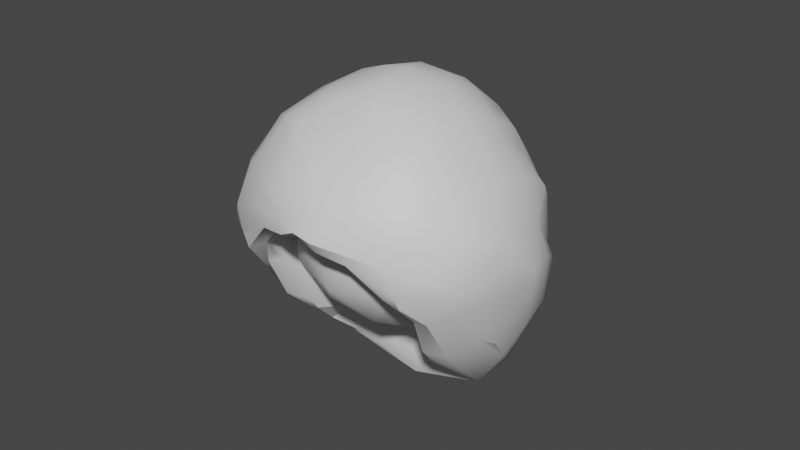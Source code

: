 # Source: Hood.blend  (saved by Blender 2.81.16; exported with 4.5.12 LTS)
import bpy
from mathutils import Matrix  # noqa: F401  (used for matrix-valued properties, if any)

bpy.ops.wm.read_factory_settings(use_empty=True)
scene = bpy.context.scene
scene.name = 'Scene'

# ---- collections
col_collection = bpy.data.collections.new('Collection'); scene.collection.children.link(col_collection)

# ---- materials (node trees are filled in below, after node groups)
mat_material_002 = bpy.data.materials.new('Material.002')
mat_material_002.use_transparent_shadow = False
mat_material_001 = bpy.data.materials.new('Material.001')
mat_material_001.use_transparent_shadow = False

# ---- node groups
ng_auto_smooth = bpy.data.node_groups.new('Auto Smooth', 'GeometryNodeTree')
_s = ng_auto_smooth.interface.new_socket(name='Geometry', in_out='OUTPUT', socket_type='NodeSocketGeometry')
_s = ng_auto_smooth.interface.new_socket(name='Geometry', in_out='INPUT', socket_type='NodeSocketGeometry')
_s = ng_auto_smooth.interface.new_socket(name='Angle', in_out='INPUT', socket_type='NodeSocketFloat')
_s.subtype = 'ANGLE'
_s.min_value = 0.0
_s.max_value = 3.142
ng_auto_smooth.is_modifier = True
_N = ng_auto_smooth.nodes; _L = ng_auto_smooth.links
n0 = _N.new('NodeGroupOutput'); n0.name = 'Group Output'; n0.location = (480, -100)
n1 = _N.new('NodeGroupInput'); n1.name = 'Group Input'; n1.location = (-420, -300)
n2 = _N.new('NodeGroupInput'); n2.name = 'Group Input.001'; n2.location = (-60, -100)
n3 = _N.new('GeometryNodeSetShadeSmooth'); n3.name = 'Set Shade Smooth'; n3.location = (120, -100)
n3.domain = 'EDGE'
n4 = _N.new('GeometryNodeSetShadeSmooth'); n4.name = 'Set Shade Smooth.001'; n4.location = (300, -100)
n5 = _N.new('GeometryNodeInputMeshEdgeAngle'); n5.name = 'Edge Angle'; n5.location = (-420, -220)
n6 = _N.new('GeometryNodeInputEdgeSmooth'); n6.name = 'Is Edge Smooth'; n6.location = (-60, -160)
n7 = _N.new('GeometryNodeInputShadeSmooth'); n7.name = 'Is Face Smooth'; n7.location = (-240, -340)
n8 = _N.new('FunctionNodeBooleanMath'); n8.name = 'Boolean Math'; n8.location = (-60, -220)
n9 = _N.new('FunctionNodeCompare'); n9.name = 'Compare'; n9.location = (-240, -180)
n9.operation = 'LESS_EQUAL'
_L.new(n5.outputs[0], n9.inputs[0])
_L.new(n4.outputs[0], n0.inputs[0])
_L.new(n1.outputs[1], n9.inputs[1])
_L.new(n9.outputs[0], n8.inputs[0])
_L.new(n7.outputs[0], n8.inputs[1])
_L.new(n2.outputs[0], n3.inputs[0])
_L.new(n6.outputs[0], n3.inputs[1])
_L.new(n3.outputs[0], n4.inputs[0])
_L.new(n8.outputs[0], n3.inputs[2])
n0.is_active_output = True

# ---- material node trees
mat_material_002.use_nodes = True; mat_material_002.node_tree.nodes.clear()
_N = mat_material_002.node_tree.nodes; _L = mat_material_002.node_tree.links
n0 = _N.new('ShaderNodeOutputMaterial'); n0.name = 'Material Output'; n0.location = (300, 300)
n1 = _N.new('ShaderNodeBsdfPrincipled'); n1.name = 'Principled BSDF'; n1.location = (10, 300)
n1.distribution = 'GGX'
n1.subsurface_method = 'BURLEY'
n1.inputs[3].default_value = 1.45
n1.inputs[27].default_value = (0.0, 0.0, 0.0, 1.0)
n1.inputs[28].default_value = 1.0
_L.new(n1.outputs[0], n0.inputs[0])
n0.is_active_output = True
mat_material_001.use_nodes = True; mat_material_001.node_tree.nodes.clear()
_N = mat_material_001.node_tree.nodes; _L = mat_material_001.node_tree.links
n0 = _N.new('ShaderNodeOutputMaterial'); n0.name = 'Material Output'; n0.location = (300, 300)
n1 = _N.new('ShaderNodeBsdfPrincipled'); n1.name = 'Principled BSDF'; n1.location = (10, 300)
n1.distribution = 'GGX'
n1.subsurface_method = 'BURLEY'
n1.inputs[3].default_value = 1.45
n1.inputs[27].default_value = (0.0, 0.0, 0.0, 1.0)
n1.inputs[28].default_value = 1.0
_L.new(n1.outputs[0], n0.inputs[0])
n0.is_active_output = True

# ---- world
world_world = bpy.data.worlds.new('World'); scene.world = world_world
world_world.use_nodes = True; world_world.node_tree.nodes.clear()
_N = world_world.node_tree.nodes; _L = world_world.node_tree.links
n0 = _N.new('ShaderNodeOutputWorld'); n0.name = 'World Output'; n0.location = (300, 300)
n1 = _N.new('ShaderNodeBackground'); n1.name = 'Background'; n1.location = (10, 300)
n1.inputs[0].default_value = (0.05088, 0.05088, 0.05088, 1.0)
_L.new(n1.outputs[0], n0.inputs[0])
n0.is_active_output = True
world_world.color = (0.05088, 0.05088, 0.05088)
world_world.use_sun_shadow = False
world_world.sun_shadow_jitter_overblur = 0.0

# ---- meshes
me_sphere = bpy.data.meshes.new('Sphere')
me_sphere.from_pydata([(-0.191, -0.8777, 0.4505), (-0.06889, -1.074, 0.7414), (0.2031, -0.8914, 0.4605), (0.1396, 0.2996, 0.921), (0.4797, -0.2395, 0.9798), (-0.1668, -0.6341, 1.055), (-0.01305, 0.1757, 1.017), (0.2384, -0.27, 0.4194), (-0.08396, -0.5788, 0.462), (-0.07705, -1.041, 0.5022), (-0.1431, -0.2278, 0.4532), (-0.7771, -0.2001, 0.744), (-0.3449, 0.3746, 0.2145), (-0.008519, -0.02344, 0.4789), (-0.3516, -0.519, 0.2593), (0.383, -1.05, 0.6637), (0.4231, -0.9865, 0.4889), (-0.5712, -0.6931, -0.278), (0.6049, -0.9139, 0.2831), (-0.3239, 0.07734, 0.9557), (0.4395, -0.7562, 0.2676), (0.3242, -0.1375, -0.9221), (-0.4476, 0.4144, -0.1657), (0.4387, 0.2248, 0.2002), (-0.06732, -0.06213, -0.987), (-0.1553, 0.4249, -0.5963), (0.5649, -0.3606, -0.6024), (0.4776, -0.5218, -0.1345), (-0.03286, 0.5337, -0.471), (0.2749, 0.4874, -0.4872), (0.5665, 0.204, -0.198), (-0.1347, 0.2844, 0.346), (-0.3026, -0.1635, -0.934), (-0.5438, -0.356, -0.6121), (0.2513, 0.5502, -0.3063), (-0.609, -0.4551, -0.5365), (-0.536, -0.4407, -0.4219), (-0.5202, 0.0271, -0.535), (0.09113, -0.06235, -0.996), (-0.537, -0.8091, -0.04087), (-0.4553, -0.6901, -0.06667), (0.3594, 0.8285, -0.6785), (0.6255, -0.9658, 0.4639), (-0.2707, 0.4572, 0.1326), (0.5506, 0.07959, -0.4756), (0.3232, 0.5705, -0.9411), (-0.1718, 0.8075, -0.7777), (0.1669, 1.035, -0.4355), (-0.3735, 0.8493, -0.6303), (-0.1483, 1.079, 0.06692), (0.7011, 0.7511, -0.2266), (0.8352, 0.4542, 0.3886), (0.8218, 0.5621, 0.254), (0.8681, 0.1369, 0.511), (-0.7211, 0.6964, 0.08539), (0.6191, 0.8582, -0.0923), (-0.6788, 0.7617, -0.1548), (-0.3141, 1.035, -0.05719), (-0.5988, 0.8622, -0.1577), (0.3294, 1.03, -0.1638), (-0.6325, 0.7076, 0.2684), (-0.5631, 0.8406, 0.165), (0.06876, 1.111, -0.1758), (0.2695, 1.055, 0.05906), (-0.01046, 1.058, -0.4436), (-0.5807, 0.6651, 0.4371), (0.7205, 0.707, 0.09305), (0.407, 0.9434, 0.157), (-0.7143, 0.3289, 0.592), (-0.05984, 1.011, 0.3191), (0.6281, 0.5861, 0.4952), (-0.8597, 0.5741, -0.0383), (0.5335, 0.8072, 0.3086), (0.4884, 0.5162, 0.6733), (0.1326, 1.049, 0.2003), (-0.3326, 0.957, 0.2576), (-0.5033, 0.4837, 0.6717), (-0.2262, 0.7167, 0.6528), (0.26, 0.7215, 0.647), (-0.3585, 0.6593, -0.8675), (-0.3053, 1.007, -0.3564), (0.2358, 0.1569, -1.118), (-0.1877, 1.08, -0.1582), (0.3254, 0.8839, 0.4306), (-0.635, 0.2112, -0.924), (-0.5852, 0.5621, -0.8027), (-0.6273, 0.7765, -0.416), (0.4595, 0.5944, -0.8853), (0.6593, 0.5616, -0.7458), (0.681, 0.2066, -0.9012), (0.1678, 0.007096, -1.143), (0.09577, 0.8017, -0.8157), (-0.5948, -0.1149, -0.9469), (-0.1666, 0.1397, -1.146), (-0.1936, 0.4449, -1.018), (0.3513, 0.9748, -0.4077), (0.01977, -0.06565, -1.132), (0.6464, -0.7066, -0.2664), (0.01488, -0.08957, -1.053), (0.1353, -0.1127, -1.099), (-0.1276, -0.08773, -1.138), (0.3667, -0.1364, -0.9963), (-0.3323, -0.1682, -0.999), (0.7366, -0.07927, -0.8835), (-0.436, -0.2236, -0.796), (-0.6416, -0.3526, -0.7857), (-0.6303, -0.2822, -0.8549), (0.4848, -0.2685, -0.7998), (0.6402, -0.3577, -0.7832), (-0.7241, -0.4419, -0.5596), (0.758, -0.5423, -0.407), (0.5267, -0.7897, -0.03452), (0.7905, 0.405, -0.6777), (-0.6717, 0.5925, -0.6514), (0.6387, 0.7846, -0.4273), (-0.7791, -0.1302, -0.8163), (-0.6567, -0.7559, -0.1439), (-0.1032, -0.8834, 0.9384), (-0.8444, 0.5385, -0.3324), (1.027, 0.2275, -0.374), (-0.1751, -0.08008, 1.053), (-0.1153, -0.4218, 1.092), (0.2729, 0.06858, 0.3673), (-1.011, 0.0878, 0.2275), (1.004, 0.08919, 0.305), (-0.9845, 0.3068, 0.006894), (-1.058, 0.0228, 0.009573), (0.7114, -0.8986, 0.4715), (0.3081, -0.7657, 0.3775), (0.2399, -1.087, 0.5855), (1.001, 0.3198, -0.05152), (0.5807, -0.08977, 0.9097), (-0.051, -1.124, 0.569), (0.5445, -0.9546, 0.6965), (0.8808, 0.568, -0.04181), (0.873, 0.5235, -0.3258), (-0.5022, -0.8148, 0.1688), (0.4268, -0.5797, 0.1319), (-0.002562, 0.7813, 0.6582), (0.0228, -0.09009, 1.071), (0.04869, -0.6334, 0.4673), (-0.33, 0.3864, 0.8127), (0.1347, -0.906, 0.9169), (0.4489, 0.03168, 0.9035), (0.7002, 0.2115, 0.6876), (-0.833, 0.1283, 0.5358), (-0.2452, 0.1988, 0.355), (0.156, -0.6251, 1.063), (-0.9141, -0.1643, -0.6489), (1.001, -0.1088, -0.5233), (0.178, -0.2684, 1.094), (-0.6469, -0.9566, 0.4417), (0.694, -0.7804, -0.05353), (-0.7301, -0.6702, -0.2383), (-0.9114, -0.5411, 0.02982), (1.027, -0.2216, 0.0462), (1.079, -0.06022, 0.05426), (0.9178, -0.5674, 0.1247), (0.2178, -0.0546, 1.038), (0.7937, -0.7408, 0.5092), (-0.6184, -0.8726, 0.6843), (0.9804, -0.3564, 0.3047), (-0.3816, -0.7112, 0.9468), (-0.4364, -1.017, 0.6715), (-0.5824, -0.9861, 0.5061), (0.6433, -0.3479, 0.8764), (-0.05066, 0.9535, -0.6362), (-0.02606, 0.4099, 0.8636), (-0.2672, 0.851, 0.5072), (-0.4979, 0.489, -0.9078), (-0.8041, 0.4565, 0.3958), (-0.8036, 0.3924, -0.6432), (-1.011, 0.225, -0.3715), (-1.009, 0.05685, -0.4693), (-1.055, -0.08675, 0.06518), (-0.1362, -0.1456, -1.064), (-0.5254, -0.3272, -0.8099), (-0.8262, 0.5241, 0.2862), (-0.3566, -0.02049, 0.3106), (-0.4954, -0.9848, 0.4682), (0.4241, -0.5272, 0.9939), (0.6326, -0.2511, -0.8774), (-0.5051, 0.09908, 0.04024), (-0.4537, 0.313, 0.1035), (-0.3799, 0.4164, -0.4452), (-0.9176, 0.1938, -0.6333), (-0.5639, 0.1074, -0.2481), (0.2749, 0.3499, 0.2813), (0.4314, 0.39, 0.1002), (0.369, 0.46, -0.435), (0.4266, 0.4559, -0.07534), (0.9, 0.04482, 0.5603), (0.9328, 0.1955, -0.6352), (1.066, 0.08392, -0.1854), (-0.4095, -0.5655, 0.1082), (0.5235, -0.0222, 0.01813), (0.951, -0.2611, 0.4978), (-0.8855, 0.04345, 0.5632), (-0.41, -0.3462, 1.011), (-0.937, -0.2481, 0.4915), (-0.9457, -0.4136, 0.3143), (0.7027, -0.7138, 0.7012), (0.8111, -0.1881, 0.721), (-0.73, -0.7776, 0.6085), (-0.6572, -0.4223, 0.8397), (0.6973, 0.4058, 0.5587), (-0.8056, -0.6948, 0.3916), (-0.9748, -0.2216, -0.4026), (-0.8847, -0.4949, -0.1977), (-0.4052, -0.735, 0.2602), (0.3167, 0.3474, 0.8511), (-0.5914, -0.8914, 0.217), (0.8799, -0.1862, -0.7105), (0.8204, -0.642, 0.08298), (0.9363, -0.4516, -0.1937), (-0.2736, -0.6885, 0.3627), (-0.5486, -0.08073, 0.9193), (0.358, -0.5476, 0.2655), (-0.4142, -0.8785, 0.3812), (-0.4421, -0.07501, 0.9419), (0.4605, -0.774, 0.8771), (0.235, -0.5376, 0.3816), (0.5905, -0.05232, -0.3208), (-0.02473, 0.517, 0.04894), (0.3282, 0.4511, 0.1146), (-0.2334, 0.06654, -0.8453), (0.6458, -0.4619, -0.5456), (-0.3973, 0.4446, 0.02742), (0.5088, -0.7135, -0.1574), (0.5628, -0.4085, -0.4709), (-0.2529, 0.5404, -0.3677), (-0.01618, -0.6388, 0.7191), (-0.4787, -0.4662, -0.198), (0.2003, -0.6137, -0.3427), (0.611, -0.2258, 0.1135), (0.1782, 0.1586, 0.5132), (-0.5014, 0.01572, 0.3862), (-0.1621, -0.1667, -0.7581), (0.5084, -0.01927, -0.5782), (0.4947, 0.4578, -0.05296), (-0.1843, 0.6053, 0.09175), (-0.5902, 0.2193, -0.3441), (0.01984, 0.4955, -0.5791), (0.1162, -0.6677, 0.03161), (-0.4352, -0.6659, 0.341), (-0.165, -0.634, -0.2958), (-0.593, -0.2621, 0.1592), (-0.3543, -0.3137, 0.912), (0.458, -0.4477, 0.7591), (0.4727, -0.4938, -0.1247), (0.1007, -0.2415, 0.8176), (0.4845, -0.02262, 0.524), (-0.1881, 0.1015, 0.5399), (-0.6297, -0.1444, -0.2966), (-0.6378, 0.136, 0.01215), (0.02104, -0.458, -0.625), (-0.3781, -0.3713, -0.54), (0.6538, -0.1444, -0.2631), (0.4152, -0.3713, -0.5193), (0.3941, 0.3629, 0.289), (0.6457, 0.136, 0.04565), (-0.3992, 0.3629, 0.2683), (-0.005036, 0.4495, 0.3741), (-0.4436, 0.03164, -0.6258), (0.2021, -0.1086, -0.7635), (0.5882, 0.2585, -0.349), (0.1811, 0.6256, 0.04483), (-0.4567, 0.4854, -0.1263), (-0.08503, 0.194, -0.764), (-0.3367, 0.4209, -0.5206), (0.3091, 0.2807, -0.6582), (0.301, 0.5611, -0.3495), (-0.09806, 0.6478, -0.2644)], [], [(217, 128, 221), (129, 132, 16), (14, 215, 209), (211, 39, 136), (31, 13, 146), (122, 7, 13), (142, 220, 147), (13, 8, 10), (179, 0, 9), (117, 5, 162), (0, 218, 215), (170, 65, 60), (211, 136, 209), (194, 209, 136), (186, 183, 182), (140, 2, 0), (215, 218, 209), (116, 211, 151), (178, 146, 10), (147, 180, 150), (140, 7, 221), (132, 129, 15), (218, 179, 211), (122, 23, 7), (183, 178, 182), (42, 15, 129), (163, 160, 164), (20, 18, 16), (4, 165, 131), (137, 228, 111), (140, 8, 13), (140, 13, 7), (13, 187, 122), (217, 221, 7), (217, 20, 128), (42, 152, 127), (183, 227, 12), (9, 0, 2), (31, 187, 13), (20, 16, 128), (5, 198, 162), (220, 133, 201), (27, 222, 229), (152, 214, 213), (110, 149, 214), (212, 149, 110), (155, 157, 214), (214, 149, 155), (227, 22, 230), (182, 194, 186), (164, 151, 179), (206, 154, 208), (36, 33, 186), (4, 180, 165), (204, 162, 198), (203, 160, 204), (156, 193, 130), (201, 196, 202), (164, 132, 163), (153, 151, 206), (139, 121, 150), (160, 151, 164), (27, 228, 137), (195, 217, 23), (10, 146, 13), (199, 174, 200), (34, 190, 224), (157, 155, 161), (221, 128, 2), (200, 154, 206), (201, 159, 196), (123, 174, 199), (195, 222, 27), (22, 227, 183), (161, 155, 156), (174, 154, 200), (155, 149, 193), (155, 193, 156), (150, 158, 139), (199, 11, 197), (174, 123, 126), (178, 14, 182), (12, 227, 43), (12, 178, 183), (207, 154, 174), (30, 195, 23), (30, 190, 189), (124, 53, 191), (44, 222, 30), (188, 30, 23), (208, 207, 109), (211, 179, 151), (135, 112, 50), (195, 30, 222), (190, 188, 224), (221, 2, 140), (9, 16, 132), (14, 8, 215), (18, 152, 42), (132, 164, 9), (189, 190, 34), (4, 143, 158), (190, 30, 188), (30, 189, 44), (197, 125, 123), (170, 60, 54), (184, 186, 37), (172, 185, 173), (186, 22, 183), (207, 174, 173), (6, 158, 3), (7, 23, 217), (54, 177, 170), (133, 42, 127), (201, 165, 220), (122, 187, 23), (131, 143, 4), (39, 40, 136), (182, 14, 194), (200, 203, 199), (213, 157, 159), (220, 165, 180), (196, 156, 124), (207, 208, 154), (146, 12, 31), (131, 165, 202), (132, 1, 163), (135, 50, 134), (153, 206, 208), (196, 159, 161), (215, 8, 0), (147, 121, 5), (210, 158, 143), (11, 199, 204), (199, 203, 204), (14, 209, 194), (178, 8, 14), (198, 219, 216), (213, 159, 127), (152, 110, 214), (203, 206, 151), (158, 150, 4), (130, 53, 124), (205, 70, 73), (76, 68, 219), (121, 120, 198), (197, 145, 125), (205, 144, 51), (137, 195, 27), (157, 161, 159), (201, 202, 165), (191, 53, 144), (148, 109, 207), (173, 148, 207), (157, 213, 214), (147, 220, 180), (208, 109, 153), (2, 16, 9), (145, 170, 125), (131, 144, 143), (120, 121, 139), (10, 8, 178), (191, 202, 196), (123, 125, 126), (22, 186, 184), (160, 162, 204), (156, 196, 161), (197, 216, 145), (210, 143, 73), (216, 197, 11), (216, 219, 68), (204, 216, 11), (198, 19, 219), (188, 23, 187), (120, 19, 198), (19, 76, 219), (198, 216, 204), (124, 191, 196), (68, 145, 216), (121, 198, 5), (191, 131, 202), (131, 191, 144), (197, 123, 199), (210, 73, 3), (20, 217, 137), (193, 119, 130), (120, 141, 19), (1, 117, 163), (142, 15, 133), (1, 142, 117), (97, 152, 18), (110, 152, 97), (137, 217, 195), (153, 116, 151), (16, 2, 128), (3, 158, 210), (37, 186, 33), (0, 8, 140), (209, 218, 211), (117, 142, 147), (133, 220, 142), (6, 167, 141), (200, 206, 203), (143, 144, 205), (162, 163, 117), (6, 141, 120), (68, 170, 145), (63, 74, 83), (69, 83, 74), (63, 49, 74), (72, 67, 83), (65, 61, 60), (61, 65, 75), (75, 168, 69), (72, 83, 73), (83, 67, 63), (115, 148, 185), (116, 153, 17), (78, 83, 138), (149, 212, 192), (168, 65, 76), (83, 78, 73), (97, 226, 110), (52, 205, 51), (168, 77, 138), (77, 141, 167), (63, 62, 49), (185, 171, 84), (139, 6, 120), (112, 114, 50), (97, 18, 111), (85, 79, 169), (48, 79, 85), (48, 113, 86), (114, 88, 41), (87, 41, 88), (80, 58, 57), (41, 87, 45), (39, 116, 17), (78, 167, 3), (95, 114, 41), (48, 86, 80), (52, 51, 134), (42, 129, 16), (179, 218, 0), (156, 130, 124), (127, 152, 213), (143, 205, 73), (141, 76, 19), (117, 147, 5), (147, 150, 121), (3, 167, 6), (126, 173, 174), (139, 158, 6), (74, 49, 69), (57, 75, 49), (63, 67, 59), (89, 90, 81), (54, 60, 56), (55, 59, 67), (64, 82, 62), (57, 82, 80), (82, 49, 62), (103, 181, 101), (75, 58, 61), (106, 148, 115), (105, 148, 106), (64, 62, 47), (63, 59, 62), (212, 108, 181), (55, 67, 72), (176, 35, 105), (60, 61, 58), (115, 92, 106), (80, 86, 58), (108, 212, 110), (114, 95, 55), (103, 212, 181), (153, 109, 17), (56, 60, 58), (57, 58, 75), (55, 95, 59), (83, 69, 138), (97, 111, 228), (86, 113, 118), (185, 84, 115), (113, 85, 171), (170, 68, 65), (71, 54, 56), (56, 86, 118), (85, 113, 48), (112, 89, 88), (112, 88, 114), (114, 55, 50), (113, 171, 118), (173, 185, 148), (192, 112, 135), (118, 171, 172), (185, 172, 171), (118, 71, 56), (86, 56, 58), (172, 125, 71), (130, 119, 135), (119, 149, 192), (134, 130, 135), (66, 70, 52), (172, 126, 125), (172, 71, 118), (177, 54, 71), (170, 177, 125), (1, 132, 15), (70, 72, 73), (142, 1, 15), (51, 144, 53), (160, 203, 151), (212, 103, 192), (51, 130, 134), (119, 192, 135), (66, 134, 50), (173, 126, 172), (193, 149, 119), (127, 201, 133), (39, 211, 116), (66, 72, 70), (130, 51, 53), (41, 47, 95), (47, 41, 91), (80, 82, 64), (177, 71, 125), (127, 159, 201), (78, 138, 167), (168, 138, 69), (141, 77, 76), (168, 76, 77), (4, 150, 180), (160, 163, 162), (93, 92, 84), (65, 168, 75), (138, 77, 167), (148, 105, 109), (89, 112, 192), (52, 70, 205), (134, 66, 52), (39, 17, 40), (225, 32, 24), (21, 189, 29), (24, 175, 98), (109, 35, 17), (226, 108, 110), (35, 109, 105), (34, 28, 29), (68, 76, 65), (84, 169, 93), (99, 96, 90), (9, 164, 179), (90, 101, 99), (48, 80, 166), (26, 229, 44), (17, 36, 40), (33, 176, 104), (228, 27, 229), (227, 223, 43), (228, 229, 226), (107, 108, 226), (102, 92, 100), (107, 26, 44), (32, 175, 24), (33, 35, 176), (107, 21, 101), (176, 106, 102), (104, 32, 225), (21, 107, 44), (32, 104, 176), (90, 89, 103), (96, 99, 98), (188, 187, 224), (184, 230, 22), (194, 36, 186), (101, 90, 103), (25, 24, 38), (102, 175, 32), (26, 226, 229), (137, 111, 20), (79, 46, 94), (38, 29, 25), (96, 93, 90), (25, 29, 28), (96, 98, 175), (187, 223, 224), (28, 34, 230), (189, 21, 44), (225, 25, 184), (101, 181, 108), (175, 100, 96), (194, 40, 36), (98, 21, 38), (91, 45, 94), (93, 94, 45), (166, 91, 46), (93, 96, 100), (34, 29, 189), (107, 101, 108), (89, 192, 103), (171, 169, 84), (171, 85, 169), (93, 169, 94), (82, 57, 49), (81, 93, 45), (102, 32, 176), (48, 166, 46), (88, 89, 87), (81, 87, 89), (78, 3, 73), (166, 64, 47), (47, 91, 166), (42, 133, 15), (66, 50, 55), (62, 95, 47), (55, 72, 66), (95, 62, 59), (49, 75, 69), (80, 64, 166), (48, 46, 79), (81, 45, 87), (79, 94, 169), (45, 91, 41), (230, 223, 227), (18, 42, 16), (24, 98, 38), (194, 136, 40), (178, 12, 146), (34, 224, 223), (111, 18, 20), (92, 115, 84), (230, 184, 25), (17, 35, 36), (226, 97, 228), (92, 93, 100), (223, 230, 34), (37, 33, 104), (28, 230, 25), (21, 29, 38), (43, 187, 31), (94, 46, 91), (225, 24, 25), (99, 101, 21), (99, 21, 98), (35, 33, 36), (225, 37, 104), (229, 222, 44), (223, 187, 43), (225, 184, 37), (226, 26, 107), (81, 90, 93), (102, 106, 92), (31, 12, 43), (176, 105, 106), (175, 102, 100), (231, 244, 243), (232, 244, 246), (231, 243, 248), (231, 248, 250), (231, 250, 247), (232, 246, 253), (233, 245, 255), (234, 249, 257), (235, 251, 259), (236, 252, 261), (232, 253, 256), (233, 255, 258), (234, 257, 260), (235, 259, 262), (236, 261, 254), (237, 263, 268), (238, 264, 270), (239, 265, 271), (240, 266, 272), (241, 267, 269), (269, 272, 242), (269, 267, 272), (267, 240, 272), (272, 271, 242), (272, 266, 271), (266, 239, 271), (271, 270, 242), (271, 265, 270), (265, 238, 270), (270, 268, 242), (270, 264, 268), (264, 237, 268), (268, 269, 242), (268, 263, 269), (263, 241, 269), (254, 267, 241), (254, 261, 267), (261, 240, 267), (262, 266, 240), (262, 259, 266), (259, 239, 266), (260, 265, 239), (260, 257, 265), (257, 238, 265), (258, 264, 238), (258, 255, 264), (255, 237, 264), (256, 263, 237), (256, 253, 263), (253, 241, 263), (261, 262, 240), (261, 252, 262), (252, 235, 262), (259, 260, 239), (259, 251, 260), (251, 234, 260), (257, 258, 238), (257, 249, 258), (249, 233, 258), (255, 256, 237), (255, 245, 256), (245, 232, 256), (253, 254, 241), (253, 246, 254), (246, 236, 254), (247, 252, 236), (247, 250, 252), (250, 235, 252), (250, 251, 235), (250, 248, 251), (248, 234, 251), (248, 249, 234), (248, 243, 249), (243, 233, 249), (246, 247, 236), (246, 244, 247), (244, 231, 247), (243, 245, 233), (243, 244, 245), (244, 232, 245)])
me_sphere.polygons.foreach_set('use_smooth', [True] * 538)
me_sphere.polygons.foreach_set('material_index', [0, 0, 0, 0, 0, 0, 0, 0, 0, 0, 0, 0, 0, 0, 0, 0, 0, 0, 0, 0, 0, 0, 0, 0, 0, 0, 0, 0, 0, 0, 0, 0, 0, 0, 0, 0, 0, 0, 0, 0, 0, 0, 0, 0, 0, 0, 0, 0, 0, 0, 0, 0, 0, 0, 0, 0, 0, 0, 0, 0, 0, 0, 0, 0, 0, 0, 0, 0, 0, 0, 0, 0, 0, 0, 0, 0, 0, 0, 0, 0, 0, 0, 0, 0, 0, 0, 0, 0, 0, 0, 0, 0, 0, 0, 0, 0, 0, 0, 0, 0, 0, 0, 0, 0, 0, 0, 0, 0, 0, 0, 0, 0, 0, 0, 0, 0, 0, 0, 0, 0, 0, 0, 0, 0, 0, 0, 0, 0, 0, 0, 0, 0, 0, 0, 0, 0, 0, 0, 0, 0, 0, 0, 0, 0, 0, 0, 0, 0, 0, 0, 0, 0, 0, 0, 0, 0, 0, 0, 0, 0, 0, 0, 0, 0, 0, 0, 0, 0, 0, 0, 0, 0, 0, 0, 0, 0, 0, 0, 0, 0, 0, 0, 0, 0, 0, 0, 0, 0, 0, 0, 0, 0, 0, 0, 0, 0, 0, 0, 0, 0, 0, 0, 0, 0, 0, 0, 0, 0, 0, 0, 0, 0, 0, 0, 0, 0, 0, 0, 0, 0, 0, 0, 0, 0, 0, 0, 0, 0, 0, 0, 0, 0, 0, 0, 0, 0, 0, 0, 0, 0, 0, 0, 0, 0, 0, 0, 0, 0, 0, 0, 0, 0, 0, 0, 0, 0, 0, 0, 0, 0, 0, 0, 0, 0, 0, 0, 0, 0, 0, 0, 0, 0, 0, 0, 0, 0, 0, 0, 0, 0, 0, 0, 0, 0, 0, 0, 0, 0, 0, 0, 0, 0, 0, 0, 0, 0, 0, 0, 0, 0, 0, 0, 0, 0, 0, 0, 0, 0, 0, 0, 0, 0, 0, 0, 0, 0, 0, 0, 0, 0, 0, 0, 0, 0, 0, 0, 0, 0, 0, 0, 0, 0, 0, 0, 0, 0, 0, 0, 0, 0, 0, 0, 0, 0, 0, 0, 0, 0, 0, 0, 0, 0, 0, 0, 0, 0, 0, 0, 0, 0, 0, 0, 0, 0, 0, 0, 0, 0, 0, 0, 0, 0, 0, 0, 0, 0, 0, 0, 0, 0, 0, 0, 0, 0, 0, 0, 0, 0, 0, 0, 0, 0, 0, 0, 0, 0, 0, 0, 0, 0, 0, 0, 0, 0, 0, 0, 0, 0, 0, 0, 0, 0, 0, 0, 0, 0, 0, 0, 0, 0, 0, 0, 0, 0, 0, 0, 0, 0, 0, 0, 0, 0, 0, 0, 0, 0, 0, 0, 0, 0, 0, 0, 0, 0, 0, 0, 0, 0, 0, 0, 0, 0, 0, 0, 0, 0, 0, 0, 1, 1, 1, 1, 1, 1, 1, 1, 1, 1, 1, 1, 1, 1, 1, 1, 1, 1, 1, 1, 1, 1, 1, 1, 1, 1, 1, 1, 1, 1, 1, 1, 1, 1, 1, 1, 1, 1, 1, 1, 1, 1, 1, 1, 1, 1, 1, 1, 1, 1, 1, 1, 1, 1, 1, 1, 1, 1, 1, 1, 1, 1, 1, 1, 1, 1, 1, 1, 1, 1, 1, 1, 1, 1, 1, 1, 1, 1, 1, 1])
_uv = me_sphere.uv_layers.new(name='UVMap')
_uv.uv.foreach_set('vector', [0.0, 0.0, 0.0, 0.0, 0.0, 0.0, 0.0, 0.0, 0.0, 0.0, 0.0, 0.0, 0.0, 0.0, 0.0, 0.0, 0.0, 0.0, 0.0, 0.0, 0.0, 0.0, 0.0, 0.0, 0.0, 0.0, 0.0, 0.0, 0.0, 0.0, 0.0, 0.0, 0.0, 0.0, 0.0, 0.0, 0.0, 0.0, 0.0, 0.0, 0.0, 0.0, 0.0, 0.0, 0.0, 0.0, 0.0, 0.0, 0.0, 0.0, 0.0, 0.0, 0.0, 0.0, 0.0, 0.0, 0.0, 0.0, 0.0, 0.0, 0.0, 0.0, 0.0, 0.0, 0.0, 0.0, 0.0, 0.0, 0.0, 0.0, 0.0, 0.0, 0.0, 0.0, 0.0, 0.0, 0.0, 0.0, 0.0, 0.0, 0.0, 0.0, 0.0, 0.0, 0.0, 0.0, 0.0, 0.0, 0.0, 0.0, 0.0, 0.0, 0.0, 0.0, 0.0, 0.0, 0.0, 0.0, 0.0, 0.0, 0.0, 0.0, 0.0, 0.0, 0.0, 0.0, 0.0, 0.0, 0.0, 0.0, 0.0, 0.0, 0.0, 0.0, 0.0, 0.0, 0.0, 0.0, 0.0, 0.0, 0.0, 0.0, 0.0, 0.0, 0.0, 0.0, 0.0, 0.0, 0.0, 0.0, 0.0, 0.0, 0.0, 0.0, 0.0, 0.0, 0.0, 0.0, 0.0, 0.0, 0.0, 0.0, 0.0, 0.0, 0.0, 0.0, 0.0, 0.0, 0.0, 0.0, 0.0, 0.0, 0.0, 0.0, 0.0, 0.0, 0.0, 0.0, 0.0, 0.0, 0.0, 0.0, 0.0, 0.0, 0.0, 0.0, 0.0, 0.0, 0.0, 0.0, 0.0, 0.0, 0.0, 0.0, 0.0, 0.0, 0.0, 0.0, 0.0, 0.0, 0.0, 0.0, 0.0, 0.0, 0.0, 0.0, 0.0, 0.0, 0.0, 0.0, 0.0, 0.0, 0.0, 0.0, 0.0, 0.0, 0.0, 0.0, 0.0, 0.0, 0.0, 0.0, 0.0, 0.0, 0.0, 0.0, 0.0, 0.0, 0.0, 0.0, 0.0, 0.0, 0.0, 0.0, 0.0, 0.0, 0.0, 0.0, 0.0, 0.0, 0.0, 0.0, 0.0, 0.0, 0.0, 0.0, 0.0, 0.0, 0.0, 0.0, 0.0, 0.0, 0.0, 0.0, 0.0, 0.0, 0.0, 0.0, 0.0, 0.0, 0.0, 0.0, 0.0, 0.0, 0.0, 0.0, 0.0, 0.0, 0.0, 0.0, 0.0, 0.0, 0.0, 0.0, 0.0, 0.0, 0.0, 0.0, 0.0, 0.0, 0.0, 0.0, 0.0, 0.0, 0.0, 0.0, 0.0, 0.0, 0.0, 0.0, 0.0, 0.0, 0.0, 0.0, 0.0, 0.0, 0.0, 0.0, 0.0, 0.0, 0.0, 0.0, 0.0, 0.0, 0.0, 0.0, 0.0, 0.0, 0.0, 0.0, 0.0, 0.0, 0.0, 0.0, 0.0, 0.0, 0.0, 0.0, 0.0, 0.0, 0.0, 0.0, 0.0, 0.0, 0.0, 0.0, 0.0, 0.0, 0.0, 0.0, 0.0, 0.0, 0.0, 0.0, 0.0, 0.0, 0.0, 0.0, 0.0, 0.0, 0.0, 0.0, 0.0, 0.0, 0.0, 0.0, 0.0, 0.0, 0.0, 0.0, 0.0, 0.0, 0.0, 0.0, 0.0, 0.0, 0.0, 0.0, 0.0, 0.0, 0.0, 0.0, 0.0, 0.0, 0.0, 0.0, 0.0, 0.0, 0.0, 0.0, 0.0, 0.0, 0.0, 0.0, 0.0, 0.0, 0.0, 0.0, 0.0, 0.0, 0.0, 0.0, 0.0, 0.0, 0.0, 0.0, 0.0, 0.0, 0.0, 0.0, 0.0, 0.0, 0.0, 0.0, 0.0, 0.0, 0.0, 0.0, 0.0, 0.0, 0.0, 0.0, 0.0, 0.0, 0.0, 0.0, 0.0, 0.0, 0.0, 0.0, 0.0, 0.0, 0.0, 0.0, 0.0, 0.0, 0.0, 0.0, 0.0, 0.0, 0.0, 0.0, 0.0, 0.0, 0.0, 0.0, 0.0, 0.0, 0.0, 0.0, 0.0, 0.0, 0.0, 0.0, 0.0, 0.0, 0.0, 0.0, 0.0, 0.0, 0.0, 0.0, 0.0, 0.0, 0.0, 0.0, 0.0, 0.0, 0.0, 0.0, 0.0, 0.0, 0.0, 0.0, 0.0, 0.0, 0.0, 0.0, 0.0, 0.0, 0.0, 0.0, 0.0, 0.0, 0.0, 0.0, 0.0, 0.0, 0.0, 0.0, 0.0, 0.0, 0.0, 0.0, 0.0, 0.0, 0.0, 0.0, 0.0, 0.0, 0.0, 0.0, 0.0, 0.0, 0.0, 0.0, 0.0, 0.0, 0.0, 0.0, 0.0, 0.0, 0.0, 0.0, 0.0, 0.0, 0.0, 0.0, 0.0, 0.0, 0.0, 0.0, 0.0, 0.0, 0.0, 0.0, 0.0, 0.0, 0.0, 0.0, 0.0, 0.0, 0.0, 0.0, 0.0, 0.0, 0.0, 0.0, 0.0, 0.0, 0.0, 0.0, 0.0, 0.0, 0.0, 0.0, 0.0, 0.0, 0.0, 0.0, 0.0, 0.0, 0.0, 0.0, 0.0, 0.0, 0.0, 0.0, 0.0, 0.0, 0.0, 0.0, 0.0, 0.0, 0.0, 0.0, 0.0, 0.0, 0.0, 0.0, 0.0, 0.0, 0.0, 0.0, 0.0, 0.0, 0.0, 0.0, 0.0, 0.0, 0.0, 0.0, 0.0, 0.0, 0.0, 0.0, 0.0, 0.0, 0.0, 0.0, 0.0, 0.0, 0.0, 0.0, 0.0, 0.0, 0.0, 0.0, 0.0, 0.0, 0.0, 0.0, 0.0, 0.0, 0.0, 0.0, 0.0, 0.0, 0.0, 0.0, 0.0, 0.0, 0.0, 0.0, 0.0, 0.0, 0.0, 0.0, 0.0, 0.0, 0.0, 0.0, 0.0, 0.0, 0.0, 0.0, 0.0, 0.0, 0.0, 0.0, 0.0, 0.0, 0.0, 0.0, 0.0, 0.0, 0.0, 0.0, 0.0, 0.0, 0.0, 0.0, 0.0, 0.0, 0.0, 0.0, 0.0, 0.0, 0.0, 0.0, 0.0, 0.0, 0.0, 0.0, 0.0, 0.0, 0.0, 0.0, 0.0, 0.0, 0.0, 0.0, 0.0, 0.0, 0.0, 0.0, 0.0, 0.0, 0.0, 0.0, 0.0, 0.0, 0.0, 0.0, 0.0, 0.0, 0.0, 0.0, 0.0, 0.0, 0.0, 0.0, 0.0, 0.0, 0.0, 0.0, 0.0, 0.0, 0.0, 0.0, 0.0, 0.0, 0.0, 0.0, 0.0, 0.0, 0.0, 0.0, 0.0, 0.0, 0.0, 0.0, 0.0, 0.0, 0.0, 0.0, 0.0, 0.0, 0.0, 0.0, 0.0, 0.0, 0.0, 0.0, 0.0, 0.0, 0.0, 0.0, 0.0, 0.0, 0.0, 0.0, 0.0, 0.0, 0.0, 0.0, 0.0, 0.0, 0.0, 0.0, 0.0, 0.0, 0.0, 0.0, 0.0, 0.0, 0.0, 0.0, 0.0, 0.0, 0.0, 0.0, 0.0, 0.0, 0.0, 0.0, 0.0, 0.0, 0.0, 0.0, 0.0, 0.0, 0.0, 0.0, 0.0, 0.0, 0.0, 0.0, 0.0, 0.0, 0.0, 0.0, 0.0, 0.0, 0.0, 0.0, 0.0, 0.0, 0.0, 0.0, 0.0, 0.0, 0.0, 0.0, 0.0, 0.0, 0.0, 0.0, 0.0, 0.0, 0.0, 0.0, 0.0, 0.0, 0.0, 0.0, 0.0, 0.0, 0.0, 0.0, 0.0, 0.0, 0.0, 0.0, 0.0, 0.0, 0.0, 0.0, 0.0, 0.0, 0.0, 0.0, 0.0, 0.0, 0.0, 0.0, 0.0, 0.0, 0.0, 0.0, 0.0, 0.0, 0.0, 0.0, 0.0, 0.0, 0.0, 0.0, 0.0, 0.0, 0.0, 0.0, 0.0, 0.0, 0.0, 0.0, 0.0, 0.0, 0.0, 0.0, 0.0, 0.0, 0.0, 0.0, 0.0, 0.0, 0.0, 0.0, 0.0, 0.0, 0.0, 0.0, 0.0, 0.0, 0.0, 0.0, 0.0, 0.0, 0.0, 0.0, 0.0, 0.0, 0.0, 0.0, 0.0, 0.0, 0.0, 0.0, 0.0, 0.0, 0.0, 0.0, 0.0, 0.0, 0.0, 0.0, 0.0, 0.0, 0.0, 0.0, 0.0, 0.0, 0.0, 0.0, 0.0, 0.0, 0.0, 0.0, 0.0, 0.0, 0.0, 0.0, 0.0, 0.0, 0.0, 0.0, 0.0, 0.0, 0.0, 0.0, 0.0, 0.0, 0.0, 0.0, 0.0, 0.0, 0.0, 0.0, 0.0, 0.0, 0.0, 0.0, 0.0, 0.0, 0.0, 0.0, 0.0, 0.0, 0.0, 0.0, 0.0, 0.0, 0.0, 0.0, 0.0, 0.0, 0.0, 0.0, 0.0, 0.0, 0.0, 0.0, 0.0, 0.0, 0.0, 0.0, 0.0, 0.0, 0.0, 0.0, 0.0, 0.0, 0.0, 0.0, 0.0, 0.0, 0.0, 0.0, 0.0, 0.0, 0.0, 0.0, 0.0, 0.0, 0.0, 0.0, 0.0, 0.0, 0.0, 0.0, 0.0, 0.0, 0.0, 0.0, 0.0, 0.0, 0.0, 0.0, 0.0, 0.0, 0.0, 0.0, 0.0, 0.0, 0.0, 0.0, 0.0, 0.0, 0.0, 0.0, 0.0, 0.0, 0.0, 0.0, 0.0, 0.0, 0.0, 0.0, 0.0, 0.0, 0.0, 0.0, 0.0, 0.0, 0.0, 0.0, 0.0, 0.0, 0.0, 0.0, 0.0, 0.0, 0.0, 0.0, 0.0, 0.0, 0.0, 0.0, 0.0, 0.0, 0.0, 0.0, 0.0, 0.0, 0.0, 0.0, 0.0, 0.0, 0.0, 0.0, 0.0, 0.0, 0.0, 0.0, 0.0, 0.0, 0.0, 0.0, 0.0, 0.0, 0.0, 0.0, 0.0, 0.0, 0.0, 0.0, 0.0, 0.0, 0.0, 0.0, 0.0, 0.0, 0.0, 0.0, 0.0, 0.0, 0.0, 0.0, 0.0, 0.0, 0.0, 0.0, 0.0, 0.0, 0.0, 0.0, 0.0, 0.0, 0.0, 0.0, 0.0, 0.0, 0.0, 0.0, 0.0, 0.0, 0.0, 0.0, 0.0, 0.0, 0.0, 0.0, 0.0, 0.0, 0.0, 0.0, 0.0, 0.0, 0.0, 0.0, 0.0, 0.0, 0.0, 0.0, 0.0, 0.0, 0.0, 0.0, 0.0, 0.0, 0.0, 0.0, 0.0, 0.0, 0.0, 0.0, 0.0, 0.0, 0.0, 0.0, 0.0, 0.0, 0.0, 0.0, 0.0, 0.0, 0.0, 0.0, 0.0, 0.0, 0.0, 0.0, 0.0, 0.0, 0.0, 0.0, 0.0, 0.0, 0.0, 0.0, 0.0, 0.0, 0.0, 0.0, 0.0, 0.0, 0.0, 0.0, 0.0, 0.0, 0.0, 0.0, 0.0, 0.0, 0.0, 0.0, 0.0, 0.0, 0.0, 0.0, 0.0, 0.0, 0.0, 0.0, 0.0, 0.0, 0.0, 0.0, 0.0, 0.0, 0.0, 0.0, 0.0, 0.0, 0.0, 0.0, 0.0, 0.0, 0.0, 0.0, 0.0, 0.0, 0.0, 0.0, 0.0, 0.0, 0.0, 0.0, 0.0, 0.0, 0.0, 0.0, 0.0, 0.0, 0.0, 0.0, 0.0, 0.0, 0.0, 0.0, 0.0, 0.0, 0.0, 0.0, 0.0, 0.0, 0.0, 0.0, 0.0, 0.0, 0.0, 0.0, 0.0, 0.0, 0.0, 0.0, 0.0, 0.0, 0.0, 0.0, 0.0, 0.0, 0.0, 0.0, 0.0, 0.0, 0.0, 0.0, 0.0, 0.0, 0.0, 0.0, 0.0, 0.0, 0.0, 0.0, 0.0, 0.0, 0.0, 0.0, 0.0, 0.0, 0.0, 0.0, 0.0, 0.0, 0.0, 0.0, 0.0, 0.0, 0.0, 0.0, 0.0, 0.0, 0.0, 0.0, 0.0, 0.0, 0.0, 0.0, 0.0, 0.0, 0.0, 0.0, 0.0, 0.0, 0.0, 0.0, 0.0, 0.0, 0.0, 0.0, 0.0, 0.0, 0.0, 0.0, 0.0, 0.0, 0.0, 0.0, 0.0, 0.0, 0.0, 0.0, 0.0, 0.0, 0.0, 0.0, 0.0, 0.0, 0.0, 0.0, 0.0, 0.0, 0.0, 0.0, 0.0, 0.0, 0.0, 0.0, 0.0, 0.0, 0.0, 0.0, 0.0, 0.0, 0.0, 0.0, 0.0, 0.0, 0.0, 0.0, 0.0, 0.0, 0.0, 0.0, 0.0, 0.0, 0.0, 0.0, 0.0, 0.0, 0.0, 0.0, 0.0, 0.0, 0.0, 0.0, 0.0, 0.0, 0.0, 0.0, 0.0, 0.0, 0.0, 0.0, 0.0, 0.0, 0.0, 0.0, 0.0, 0.0, 0.0, 0.0, 0.0, 0.0, 0.0, 0.0, 0.0, 0.0, 0.0, 0.0, 0.0, 0.0, 0.0, 0.0, 0.0, 0.0, 0.0, 0.0, 0.0, 0.0, 0.0, 0.0, 0.0, 0.0, 0.0, 0.0, 0.0, 0.0, 0.0, 0.0, 0.0, 0.0, 0.0, 0.0, 0.0, 0.0, 0.0, 0.0, 0.0, 0.0, 0.0, 0.0, 0.0, 0.0, 0.0, 0.0, 0.0, 0.0, 0.0, 0.0, 0.0, 0.0, 0.0, 0.0, 0.0, 0.0, 0.0, 0.0, 0.0, 0.0, 0.0, 0.0, 0.0, 0.0, 0.0, 0.0, 0.0, 0.0, 0.0, 0.0, 0.0, 0.0, 0.0, 0.0, 0.0, 0.0, 0.0, 0.0, 0.0, 0.0, 0.0, 0.0, 0.0, 0.0, 0.0, 0.0, 0.0, 0.0, 0.0, 0.0, 0.0, 0.0, 0.0, 0.0, 0.0, 0.0, 0.0, 0.0, 0.0, 0.0, 0.0, 0.0, 0.0, 0.0, 0.0, 0.0, 0.0, 0.0, 0.0, 0.0, 0.0, 0.0, 0.0, 0.0, 0.0, 0.0, 0.0, 0.0, 0.0, 0.0, 0.0, 0.0, 0.0, 0.0, 0.0, 0.0, 0.0, 0.0, 0.0, 0.0, 0.0, 0.0, 0.0, 0.0, 0.0, 0.0, 0.0, 0.0, 0.0, 0.0, 0.0, 0.0, 0.0, 0.0, 0.0, 0.0, 0.0, 0.0, 0.0, 0.0, 0.0, 0.0, 0.0, 0.0, 0.0, 0.0, 0.0, 0.0, 0.0, 0.0, 0.0, 0.0, 0.0, 0.0, 0.0, 0.0, 0.0, 0.0, 0.0, 0.0, 0.0, 0.0, 0.0, 0.0, 0.0, 0.0, 0.0, 0.0, 0.0, 0.0, 0.0, 0.0, 0.0, 0.0, 0.0, 0.0, 0.0, 0.0, 0.0, 0.0, 0.0, 0.0, 0.0, 0.0, 0.0, 0.0, 0.0, 0.0, 0.0, 0.0, 0.0, 0.0, 0.0, 0.0, 0.0, 0.0, 0.0, 0.0, 0.0, 0.0, 0.0, 0.0, 0.0, 0.0, 0.0, 0.0, 0.0, 0.0, 0.0, 0.0, 0.0, 0.0, 0.0, 0.0, 0.0, 0.0, 0.0, 0.0, 0.0, 0.0, 0.0, 0.0, 0.0, 0.0, 0.0, 0.0, 0.0, 0.0, 0.0, 0.0, 0.0, 0.0, 0.0, 0.0, 0.0, 0.0, 0.0, 0.0, 0.0, 0.0, 0.0, 0.0, 0.0, 0.0, 0.0, 0.0, 0.0, 0.0, 0.0, 0.0, 0.0, 0.0, 0.0, 0.0, 0.0, 0.0, 0.0, 0.0, 0.0, 0.0, 0.0, 0.0, 0.0, 0.0, 0.0, 0.0, 0.0, 0.0, 0.0, 0.0, 0.0, 0.0, 0.0, 0.0, 0.0, 0.0, 0.0, 0.0, 0.0, 0.0, 0.0, 0.0, 0.0, 0.0, 0.0, 0.0, 0.0, 0.0, 0.0, 0.0, 0.0, 0.0, 0.0, 0.0, 0.0, 0.0, 0.0, 0.0, 0.0, 0.0, 0.0, 0.0, 0.0, 0.0, 0.0, 0.0, 0.0, 0.0, 0.0, 0.0, 0.0, 0.0, 0.0, 0.0, 0.0, 0.0, 0.0, 0.0, 0.0, 0.0, 0.0, 0.0, 0.0, 0.0, 0.0, 0.0, 0.0, 0.0, 0.0, 0.0, 0.0, 0.0, 0.0, 0.0, 0.0, 0.0, 0.0, 0.0, 0.0, 0.0, 0.0, 0.0, 0.0, 0.0, 0.0, 0.0, 0.0, 0.0, 0.0, 0.0, 0.0, 0.0, 0.0, 0.0, 0.0, 0.0, 0.0, 0.0, 0.0, 0.0, 0.0, 0.0, 0.0, 0.0, 0.0, 0.0, 0.0, 0.0, 0.0, 0.0, 0.0, 0.0, 0.0, 0.0, 0.0, 0.0, 0.0, 0.0, 0.0, 0.0, 0.0, 0.0, 0.0, 0.0, 0.0, 0.0, 0.0, 0.0, 0.0, 0.0, 0.0, 0.0, 0.0, 0.0, 0.0, 0.0, 0.0, 0.0, 0.0, 0.0, 0.0, 0.0, 0.0, 0.0, 0.0, 0.0, 0.0, 0.0, 0.0, 0.0, 0.0, 0.0, 0.0, 0.0, 0.0, 0.0, 0.0, 0.0, 0.0, 0.0, 0.0, 0.0, 0.0, 0.0, 0.0, 0.0, 0.0, 0.0, 0.0, 0.0, 0.0, 0.0, 0.0, 0.0, 0.0, 0.0, 0.0, 0.0, 0.0, 0.0, 0.0, 0.0, 0.0, 0.0, 0.0, 0.0, 0.0, 0.0, 0.0, 0.0, 0.0, 0.0, 0.0, 0.0, 0.0, 0.0, 0.0, 0.0, 0.0, 0.0, 0.0, 0.0, 0.0, 0.0, 0.0, 0.0, 0.0, 0.0, 0.0, 0.0, 0.0, 0.0, 0.0, 0.0, 0.0, 0.0, 0.0, 0.0, 0.0, 0.0, 0.0, 0.0, 0.0, 0.0, 0.0, 0.0, 0.0, 0.0, 0.0, 0.0, 0.0, 0.0, 0.0, 0.0, 0.0, 0.0, 0.0, 0.0, 0.0, 0.0, 0.0, 0.0, 0.0, 0.0, 0.0, 0.0, 0.0, 0.0, 0.0, 0.0, 0.0, 0.0, 0.0, 0.0, 0.0, 0.0, 0.0, 0.0, 0.0, 0.0, 0.0, 0.0, 0.0, 0.0, 0.0, 0.0, 0.0, 0.0, 0.0, 0.0, 0.0, 0.0, 0.0, 0.0, 0.0, 0.0, 0.0, 0.0, 0.0, 0.0, 0.0, 0.0, 0.0, 0.0, 0.0, 0.0, 0.0, 0.0, 0.0, 0.0, 0.0, 0.0, 0.0, 0.0, 0.0, 0.0, 0.0, 0.0, 0.0, 0.0, 0.0, 0.0, 0.0, 0.0, 0.0, 0.0, 0.0, 0.0, 0.0, 0.0, 0.0, 0.0, 0.0, 0.0, 0.0, 0.0, 0.0, 0.0, 0.0, 0.0, 0.0, 0.0, 0.0, 0.0, 0.0, 0.0, 0.0, 0.0, 0.0, 0.0, 0.0, 0.0, 0.0, 0.0, 0.0, 0.0, 0.0, 0.0, 0.0, 0.0, 0.0, 0.0, 0.0, 0.0, 0.0, 0.0, 0.0, 0.0, 0.0, 0.0, 0.0, 0.0, 0.0, 0.0, 0.0, 0.0, 0.0, 0.0, 0.0, 0.0, 0.0, 0.0, 0.0, 0.0, 0.0, 0.0, 0.0, 0.0, 0.0, 0.0, 0.0, 0.0, 0.0, 0.0, 0.0, 0.0, 0.0, 0.0, 0.0, 0.0, 0.0, 0.0, 0.0, 0.0, 0.0, 0.0, 0.0, 0.0, 0.0, 0.0, 0.0, 0.0, 0.0, 0.0, 0.0, 0.0, 0.0, 0.0, 0.0, 0.0, 0.0, 0.0, 0.0, 0.0, 0.0, 0.0, 0.0, 0.0, 0.0, 0.0, 0.0, 0.0, 0.0, 0.0, 0.0, 0.0, 0.0, 0.0, 0.0, 0.0, 0.0, 0.0, 0.0, 0.0, 0.0, 0.0, 0.0, 0.0, 0.0, 0.0, 0.0, 0.0, 0.0, 0.0, 0.0, 0.0, 0.0, 0.0, 0.0, 0.0, 0.0, 0.0, 0.0, 0.0, 0.0, 0.0, 0.0, 0.0, 0.0, 0.0, 0.0, 0.0, 0.0, 0.0, 0.0, 0.0, 0.0, 0.0, 0.0, 0.0, 0.0, 0.0, 0.0, 0.0, 0.0, 0.0, 0.0, 0.0, 0.0, 0.0, 0.0, 0.0, 0.0, 0.0, 0.0, 0.0, 0.0, 0.0, 0.0, 0.0, 0.0, 0.0, 0.0, 0.0, 0.0, 0.0, 0.0, 0.0, 0.0, 0.0, 0.0, 0.0, 0.0, 0.0, 0.0, 0.0, 0.0, 0.0, 0.0, 0.0, 0.0, 0.0, 0.0, 0.0, 0.0, 0.0, 0.0, 0.0, 0.0, 0.0, 0.0, 0.0, 0.0, 0.0, 0.0, 0.0, 0.0, 0.0, 0.0, 0.0, 0.0, 0.0, 0.0, 0.0, 0.0, 0.0, 0.0, 0.0, 0.0, 0.0, 0.0, 0.0, 0.0, 0.0, 0.0, 0.0, 0.0, 0.0, 0.0, 0.0, 0.0, 0.0, 0.0, 0.0, 0.0, 0.0, 0.0, 0.0, 0.0, 0.0, 0.0, 0.0, 0.0, 0.0, 0.0, 0.0, 0.0, 0.0, 0.0, 0.0, 0.0, 0.0, 0.0, 0.0, 0.0, 0.0, 0.0, 0.0, 0.0, 0.0, 0.0, 0.0, 0.0, 0.0, 0.0, 0.0, 0.0, 0.0, 0.0, 0.0, 0.0, 0.0, 0.0, 0.0, 0.0, 0.0, 0.0, 0.0, 0.0, 0.0, 0.0, 0.0, 0.0, 0.0, 0.0, 0.0, 0.0, 0.0, 0.0, 0.0, 0.0, 0.0, 0.0, 0.0, 0.0, 0.0, 0.0, 0.0, 0.0, 0.0, 0.0, 0.0, 0.0, 0.0, 0.0, 0.0, 0.0, 0.0, 0.0, 0.0, 0.0, 0.0, 0.0, 0.0, 0.0, 0.0, 0.0, 0.0, 0.0, 0.0, 0.0, 0.0, 0.0, 0.0, 0.0, 0.0, 0.0, 0.0, 0.0, 0.0, 0.0, 0.0, 0.0, 0.0, 0.0, 0.0, 0.0, 0.0, 0.0, 0.0, 0.0, 0.0, 0.0, 0.0, 0.0, 0.0, 0.0, 0.0, 0.0, 0.0, 0.0, 0.0, 0.0, 0.0, 0.0, 0.0, 0.0, 0.0, 0.0, 0.0, 0.0, 0.0, 0.0, 0.0, 0.0, 0.0, 0.0, 0.0, 0.0, 0.0, 0.0, 0.0, 0.0, 0.0, 0.0, 0.0, 0.0, 0.0, 0.0, 0.0, 0.0, 0.0, 0.0, 0.0, 0.0, 0.0, 0.0, 0.0, 0.0, 0.0, 0.0, 0.0, 0.0, 0.0, 0.0, 0.0, 0.0, 0.0, 0.0, 0.0, 0.0, 0.0, 0.0, 0.0, 0.0, 0.0, 0.0, 0.0, 0.0, 0.0, 0.0, 0.0, 0.0, 0.0, 0.0, 0.0, 0.0, 0.0, 0.0, 0.0, 0.0, 0.0, 0.0, 0.0, 0.0, 0.0, 0.0, 0.0, 0.0, 0.0, 0.0, 0.0, 0.0, 0.0, 0.0, 0.0, 0.0, 0.0, 0.0, 0.0, 0.0, 0.0, 0.0, 0.0, 0.0, 0.0, 0.0, 0.0, 0.0, 0.0, 0.0, 0.0, 0.0, 0.0, 0.0, 0.0, 0.0, 0.0, 0.0, 0.0, 0.0, 0.0, 0.0, 0.0, 0.0, 0.0, 0.0, 0.0, 0.0, 0.0, 0.0, 0.0, 0.0, 0.0, 0.0, 0.0, 0.0, 0.0, 0.0, 0.0, 0.0, 0.0, 0.0, 0.0, 0.0, 0.0, 0.0, 0.0, 0.0, 0.0, 0.0, 0.0, 0.0, 0.0, 0.0, 0.0, 0.0, 0.0, 0.0, 0.0, 0.0, 0.0, 0.0, 0.0, 0.0, 0.0, 0.0, 0.0, 0.0, 0.0, 0.0, 0.0, 0.0, 0.0, 0.0, 0.0, 0.0, 0.0, 0.0, 0.0, 0.0, 0.0, 0.0, 0.0, 0.0, 0.0, 0.0, 0.0, 0.0, 0.0, 0.0, 0.0, 0.0, 0.0, 0.0, 0.0, 0.0, 0.0, 0.0, 0.0, 0.0, 0.0, 0.0, 0.0, 0.0, 0.0, 0.0, 0.0, 0.0, 0.0, 0.0, 0.0, 0.0, 0.0, 0.0, 0.0, 0.0, 0.0, 0.0, 0.0, 0.0, 0.0, 0.0, 0.0, 0.0, 0.0, 0.0, 0.0, 0.0, 0.0, 0.0, 0.0, 0.0, 0.0, 0.0, 0.0, 0.0, 0.0, 0.0, 0.0, 0.0, 0.0, 0.0, 0.0, 0.0, 0.0, 0.0, 0.0, 0.0, 0.0, 0.0, 0.0, 0.0, 0.0, 0.0, 0.0, 0.0, 0.0, 0.0, 0.0, 0.0, 0.0, 0.0, 0.0, 0.0, 0.0, 0.0, 0.0, 0.0, 0.0, 0.0, 0.0, 0.0, 0.0, 0.0, 0.0, 0.0, 0.0, 0.0, 0.0, 0.0, 0.0, 0.0, 0.0, 0.0, 0.0, 0.0, 0.0, 0.0, 0.0, 0.0, 0.0, 0.0, 0.0, 0.0, 0.0, 0.0, 0.0, 0.0, 0.0, 0.0, 0.0, 0.0, 0.0, 0.0, 0.0, 0.0, 0.0, 0.0, 0.0, 0.0, 0.0, 0.0, 0.0, 0.0, 0.0, 0.0, 0.0, 0.0, 0.0, 0.0, 0.0, 0.0, 0.0, 0.0, 0.0, 0.0, 0.0, 0.0, 0.0, 0.0, 0.0, 0.0, 0.0, 0.0, 0.0, 0.0, 0.0, 0.0, 0.0, 0.0, 0.0, 0.0, 0.0, 0.0, 0.0, 0.0, 0.0, 0.0, 0.0, 0.0, 0.0, 0.0, 0.0, 0.0, 0.0, 0.0, 0.0, 0.0, 0.0, 0.0, 0.0, 0.0, 0.0, 0.0, 0.0, 0.0, 0.0, 0.0, 0.0, 0.0, 0.0, 0.0, 0.0, 0.0, 0.0, 0.0, 0.0, 0.0, 0.0, 0.0, 0.0, 0.0, 0.0, 0.0, 0.0, 0.0, 0.0, 0.0, 0.0, 0.0, 0.0, 0.0, 0.0, 0.0, 0.0, 0.0, 0.0, 0.0, 0.0, 0.0, 0.0, 0.0, 0.0, 0.0, 0.0, 0.0, 0.0, 0.0, 0.0, 0.0, 0.0, 0.0, 0.0, 0.0, 0.0, 0.0, 0.0, 0.0, 0.0, 0.0, 0.0, 0.0, 0.0, 0.0, 0.0, 0.0, 0.0, 0.0, 0.0, 0.0, 0.0, 0.0, 0.0, 0.0, 0.0, 0.0, 0.0, 0.0, 0.0, 0.0, 0.0, 0.0, 0.0, 0.0, 0.0, 0.0, 0.0, 0.0, 0.0, 0.0, 0.0, 0.0, 0.0, 0.0, 0.0, 0.0, 0.0, 0.0, 0.0, 0.0, 0.0, 0.0, 0.0, 0.0, 0.0, 0.0, 0.0, 0.0, 0.0, 0.0, 0.0, 0.0, 0.0, 0.0, 0.0, 0.0, 0.0, 0.0, 0.0, 0.0, 0.0, 0.0, 0.0, 0.0, 0.0, 0.0, 0.0, 0.0, 0.0, 0.0, 0.0, 0.0, 0.0, 0.0, 0.0, 0.0, 0.0, 0.0, 0.0, 0.0, 0.0, 0.0, 0.0, 0.0, 0.0, 0.0, 0.0, 0.0, 0.0, 0.0, 0.0, 0.0, 0.0, 0.0, 0.0, 0.0, 0.0, 0.0, 0.0, 0.0, 0.0, 0.0, 0.0, 0.0, 0.0, 0.0, 0.0, 0.0, 0.0, 0.0, 0.0, 0.0, 0.0, 0.0, 0.0, 0.0, 0.0, 0.0, 0.0, 0.0, 0.0, 0.0, 0.0, 0.0, 0.0, 0.0, 0.0, 0.0, 0.0, 0.0, 0.0, 0.0, 0.0, 0.0, 0.0, 0.8182, 0.0, 0.7727, 0.07873, 0.8636, 0.07873, 0.7273, 0.1575, 0.6818, 0.07873, 0.6364, 0.1575, 0.09091, 0.0, 0.04545, 0.07873, 0.1364, 0.07873, 0.2727, 0.0, 0.2273, 0.07873, 0.3182, 0.07873, 0.4545, 0.0, 0.4091, 0.07873, 0.5, 0.07873, 0.7273, 0.1575, 0.6364, 0.1575, 0.6818, 0.2362, 0.9091, 0.1575, 0.8182, 0.1575, 0.8636, 0.2362, 0.1818, 0.1575, 0.09091, 0.1575, 0.1364, 0.2362, 0.3636, 0.1575, 0.2727, 0.1575, 0.3182, 0.2362, 0.5455, 0.1575, 0.4545, 0.1575, 0.5, 0.2362, 0.7273, 0.1575, 0.6818, 0.2362, 0.7727, 0.2362, 0.9091, 0.1575, 0.8636, 0.2362, 0.9545, 0.2362, 0.1818, 0.1575, 0.1364, 0.2362, 0.2273, 0.2362, 0.3636, 0.1575, 0.3182, 0.2362, 0.4091, 0.2362, 0.5455, 0.1575, 0.5, 0.2362, 0.5909, 0.2362, 0.8182, 0.3149, 0.7273, 0.3149, 0.7727, 0.3937, 1.0, 0.3149, 0.9091, 0.3149, 0.9545, 0.3937, 0.2727, 0.3149, 0.1818, 0.3149, 0.2273, 0.3937, 0.4545, 0.3149, 0.3636, 0.3149, 0.4091, 0.3937, 0.6364, 0.3149, 0.5455, 0.3149, 0.5909, 0.3937, 0.5909, 0.3937, 0.5, 0.3937, 0.5455, 0.4724, 0.5909, 0.3937, 0.5455, 0.3149, 0.5, 0.3937, 0.5455, 0.3149, 0.4545, 0.3149, 0.5, 0.3937, 0.4091, 0.3937, 0.3182, 0.3937, 0.3636, 0.4724, 0.4091, 0.3937, 0.3636, 0.3149, 0.3182, 0.3937, 0.3636, 0.3149, 0.2727, 0.3149, 0.3182, 0.3937, 0.2273, 0.3937, 0.1364, 0.3937, 0.1818, 0.4724, 0.2273, 0.3937, 0.1818, 0.3149, 0.1364, 0.3937, 0.1818, 0.3149, 0.09091, 0.3149, 0.1364, 0.3937, 0.9545, 0.3937, 0.8636, 0.3937, 0.9091, 0.4724, 0.9545, 0.3937, 0.9091, 0.3149, 0.8636, 0.3937, 0.9091, 0.3149, 0.8182, 0.3149, 0.8636, 0.3937, 0.7727, 0.3937, 0.6818, 0.3937, 0.7273, 0.4724, 0.7727, 0.3937, 0.7273, 0.3149, 0.6818, 0.3937, 0.7273, 0.3149, 0.6364, 0.3149, 0.6818, 0.3937, 0.5909, 0.2362, 0.5455, 0.3149, 0.6364, 0.3149, 0.5909, 0.2362, 0.5, 0.2362, 0.5455, 0.3149, 0.5, 0.2362, 0.4545, 0.3149, 0.5455, 0.3149, 0.4091, 0.2362, 0.3636, 0.3149, 0.4545, 0.3149, 0.4091, 0.2362, 0.3182, 0.2362, 0.3636, 0.3149, 0.3182, 0.2362, 0.2727, 0.3149, 0.3636, 0.3149, 0.2273, 0.2362, 0.1818, 0.3149, 0.2727, 0.3149, 0.2273, 0.2362, 0.1364, 0.2362, 0.1818, 0.3149, 0.1364, 0.2362, 0.09091, 0.3149, 0.1818, 0.3149, 0.9545, 0.2362, 0.9091, 0.3149, 1.0, 0.3149, 0.9545, 0.2362, 0.8636, 0.2362, 0.9091, 0.3149, 0.8636, 0.2362, 0.8182, 0.3149, 0.9091, 0.3149, 0.7727, 0.2362, 0.7273, 0.3149, 0.8182, 0.3149, 0.7727, 0.2362, 0.6818, 0.2362, 0.7273, 0.3149, 0.6818, 0.2362, 0.6364, 0.3149, 0.7273, 0.3149, 0.5, 0.2362, 0.4091, 0.2362, 0.4545, 0.3149, 0.5, 0.2362, 0.4545, 0.1575, 0.4091, 0.2362, 0.4545, 0.1575, 0.3636, 0.1575, 0.4091, 0.2362, 0.3182, 0.2362, 0.2273, 0.2362, 0.2727, 0.3149, 0.3182, 0.2362, 0.2727, 0.1575, 0.2273, 0.2362, 0.2727, 0.1575, 0.1818, 0.1575, 0.2273, 0.2362, 0.1364, 0.2362, 0.04545, 0.2362, 0.09091, 0.3149, 0.1364, 0.2362, 0.09091, 0.1575, 0.04545, 0.2362, 0.09091, 0.1575, 0.0, 0.1575, 0.04545, 0.2362, 0.8636, 0.2362, 0.7727, 0.2362, 0.8182, 0.3149, 0.8636, 0.2362, 0.8182, 0.1575, 0.7727, 0.2362, 0.8182, 0.1575, 0.7273, 0.1575, 0.7727, 0.2362, 0.6818, 0.2362, 0.5909, 0.2362, 0.6364, 0.3149, 0.6818, 0.2362, 0.6364, 0.1575, 0.5909, 0.2362, 0.6364, 0.1575, 0.5455, 0.1575, 0.5909, 0.2362, 0.5, 0.07873, 0.4545, 0.1575, 0.5455, 0.1575, 0.5, 0.07873, 0.4091, 0.07873, 0.4545, 0.1575, 0.4091, 0.07873, 0.3636, 0.1575, 0.4545, 0.1575, 0.3182, 0.07873, 0.2727, 0.1575, 0.3636, 0.1575, 0.3182, 0.07873, 0.2273, 0.07873, 0.2727, 0.1575, 0.2273, 0.07873, 0.1818, 0.1575, 0.2727, 0.1575, 0.1364, 0.07873, 0.09091, 0.1575, 0.1818, 0.1575, 0.1364, 0.07873, 0.04545, 0.07873, 0.09091, 0.1575, 0.04545, 0.07873, 0.0, 0.1575, 0.09091, 0.1575, 0.6364, 0.1575, 0.5909, 0.07873, 0.5455, 0.1575, 0.6364, 0.1575, 0.6818, 0.07873, 0.5909, 0.07873, 0.6818, 0.07873, 0.6364, 0.0, 0.5909, 0.07873, 0.8636, 0.07873, 0.8182, 0.1575, 0.9091, 0.1575, 0.8636, 0.07873, 0.7727, 0.07873, 0.8182, 0.1575, 0.7727, 0.07873, 0.7273, 0.1575, 0.8182, 0.1575])
me_sphere.materials.append(mat_material_002)
me_sphere.materials.append(mat_material_001)
me_sphere.use_remesh_fix_poles = True
me_sphere.use_remesh_preserve_attributes = False
me_sphere.use_mirror_vertex_groups = False
me_sphere.update()

# ---- objects
ob_sphere = bpy.data.objects.new('Sphere', me_sphere)

# ---- transforms, parenting, visibility, modifiers, constraints
ob_sphere.location = (0.004727, 0.1323, 1.048)
ob_sphere.rotation_euler = (-1.183, 3.151, 0.02416)
ob_sphere.lineart.crease_threshold = 0.0
_m = ob_sphere.modifiers.new('Auto Smooth', 'NODES')
_m.node_group = ng_auto_smooth
_gi = [s.identifier for s in ng_auto_smooth.interface.items_tree if s.item_type == 'SOCKET' and s.in_out == 'INPUT']
_m[_gi[1]] = 0.5236  # Angle

# ---- collection membership
col_collection.objects.link(ob_sphere)

# ---- scene / render settings (as saved in the file)
scene.frame_start = 1; scene.frame_end = 250; scene.frame_set(1)
scene.render.engine = 'BLENDER_EEVEE_NEXT'
scene.cycles.use_denoising = False
scene.cycles.samples = 128
scene.cycles.sampling_pattern = 'TABULATED_SOBOL'
scene.cycles.use_adaptive_sampling = False
scene.cycles.use_light_tree = False
scene.view_settings.view_transform = 'Filmic'
bpy.context.view_layer.update()

# ---- added for rendering (the .blend has no active camera and no usable light): camera, sun
cam_auto = bpy.data.cameras.new('AutoCamera')
cam_auto.lens = 50.0
cam_auto.sensor_width = 36.0
cam_auto.clip_end = 1000.0
ob_auto_camera = bpy.data.objects.new('AutoCamera', cam_auto)
scene.collection.objects.link(ob_auto_camera)
ob_auto_camera.location = (4.36011, -5.13284, 4.5443)
ob_auto_camera.rotation_euler = (1.09748, -7.21219e-08, 0.694738)
scene.camera = ob_auto_camera
light_auto_sun = bpy.data.lights.new('AutoSun', 'SUN')
light_auto_sun.energy = 3.0
light_auto_sun.angle = 0.0523599
ob_auto_sun = bpy.data.objects.new('AutoSun', light_auto_sun)
scene.collection.objects.link(ob_auto_sun)
ob_auto_sun.rotation_euler = (0.872665, 0.174533, 0.523599)
bpy.context.view_layer.update()
